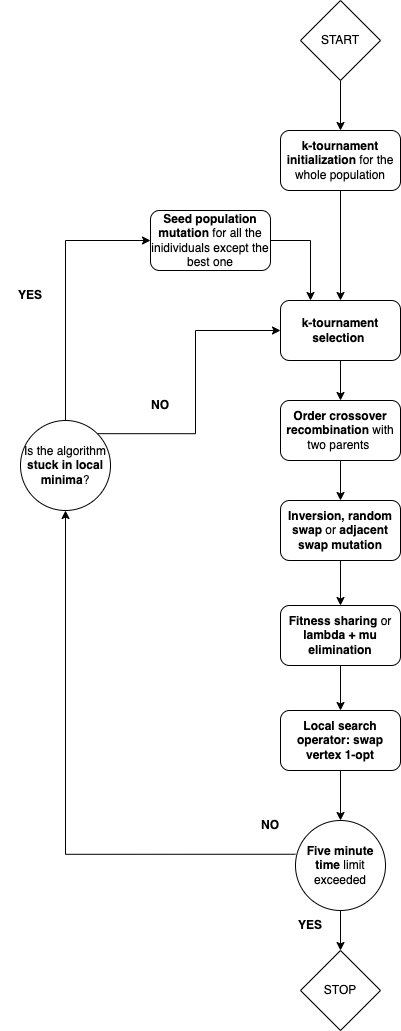

The diagram above was exported from draw.io. Its source (the exported page's mxGraphModel, read from the mxfile embedded in the PNG):
<mxGraphModel dx="1194" dy="1728" grid="1" gridSize="10" guides="1" tooltips="1" connect="1" arrows="1" fold="1" page="1" pageScale="1" pageWidth="827" pageHeight="1169" math="0" shadow="0">
  <root>
    <mxCell id="0" />
    <mxCell id="1" parent="0" />
    <mxCell id="RH1JmuK1C0yeKvyubfM7-24" style="edgeStyle=orthogonalEdgeStyle;rounded=0;orthogonalLoop=1;jettySize=auto;html=1;exitX=0.5;exitY=1;exitDx=0;exitDy=0;" parent="1" source="RH1JmuK1C0yeKvyubfM7-1" target="RH1JmuK1C0yeKvyubfM7-7" edge="1">
      <mxGeometry relative="1" as="geometry" />
    </mxCell>
    <mxCell id="RH1JmuK1C0yeKvyubfM7-1" value="&lt;b&gt;k-tournament initialization&lt;/b&gt; for the whole population" style="rounded=1;whiteSpace=wrap;html=1;" parent="1" vertex="1">
      <mxGeometry x="330" y="80" width="120" height="60" as="geometry" />
    </mxCell>
    <mxCell id="RH1JmuK1C0yeKvyubfM7-25" style="edgeStyle=orthogonalEdgeStyle;rounded=0;orthogonalLoop=1;jettySize=auto;html=1;exitX=1;exitY=0.5;exitDx=0;exitDy=0;entryX=0.25;entryY=0;entryDx=0;entryDy=0;" parent="1" source="RH1JmuK1C0yeKvyubfM7-2" target="RH1JmuK1C0yeKvyubfM7-7" edge="1">
      <mxGeometry relative="1" as="geometry" />
    </mxCell>
    <mxCell id="RH1JmuK1C0yeKvyubfM7-2" value="&lt;b&gt;Seed population mutation&lt;/b&gt; for all the inidividuals except the best one" style="rounded=1;whiteSpace=wrap;html=1;" parent="1" vertex="1">
      <mxGeometry x="200" y="160" width="120" height="60" as="geometry" />
    </mxCell>
    <mxCell id="RH1JmuK1C0yeKvyubfM7-30" style="edgeStyle=orthogonalEdgeStyle;rounded=0;orthogonalLoop=1;jettySize=auto;html=1;exitX=0.5;exitY=1;exitDx=0;exitDy=0;entryX=0.5;entryY=0;entryDx=0;entryDy=0;" parent="1" source="RH1JmuK1C0yeKvyubfM7-4" edge="1">
      <mxGeometry relative="1" as="geometry">
        <mxPoint x="390" y="450" as="targetPoint" />
      </mxGeometry>
    </mxCell>
    <mxCell id="RH1JmuK1C0yeKvyubfM7-4" value="&lt;b&gt;Order crossover recombination&lt;/b&gt; with two parents&amp;nbsp;" style="rounded=1;whiteSpace=wrap;html=1;" parent="1" vertex="1">
      <mxGeometry x="330" y="350" width="120" height="60" as="geometry" />
    </mxCell>
    <mxCell id="RH1JmuK1C0yeKvyubfM7-6" style="edgeStyle=orthogonalEdgeStyle;rounded=0;orthogonalLoop=1;jettySize=auto;html=1;exitX=0.5;exitY=1;exitDx=0;exitDy=0;entryX=0.5;entryY=0;entryDx=0;entryDy=0;" parent="1" target="RH1JmuK1C0yeKvyubfM7-1" edge="1">
      <mxGeometry relative="1" as="geometry">
        <mxPoint x="390" y="30" as="sourcePoint" />
      </mxGeometry>
    </mxCell>
    <mxCell id="RH1JmuK1C0yeKvyubfM7-27" style="edgeStyle=orthogonalEdgeStyle;rounded=0;orthogonalLoop=1;jettySize=auto;html=1;exitX=0.5;exitY=1;exitDx=0;exitDy=0;entryX=0.5;entryY=0;entryDx=0;entryDy=0;" parent="1" source="RH1JmuK1C0yeKvyubfM7-7" target="RH1JmuK1C0yeKvyubfM7-4" edge="1">
      <mxGeometry relative="1" as="geometry" />
    </mxCell>
    <mxCell id="RH1JmuK1C0yeKvyubfM7-7" value="&lt;b&gt;k-tournament selection&lt;/b&gt;&amp;nbsp;" style="rounded=1;whiteSpace=wrap;html=1;" parent="1" vertex="1">
      <mxGeometry x="330" y="250" width="120" height="60" as="geometry" />
    </mxCell>
    <mxCell id="RH1JmuK1C0yeKvyubfM7-37" style="edgeStyle=orthogonalEdgeStyle;rounded=0;orthogonalLoop=1;jettySize=auto;html=1;exitX=0.5;exitY=1;exitDx=0;exitDy=0;entryX=0.5;entryY=0;entryDx=0;entryDy=0;" parent="1" source="RH1JmuK1C0yeKvyubfM7-8" target="RH1JmuK1C0yeKvyubfM7-9" edge="1">
      <mxGeometry relative="1" as="geometry" />
    </mxCell>
    <mxCell id="RH1JmuK1C0yeKvyubfM7-8" value="&lt;b&gt;Inversion, random swap &lt;/b&gt;or&lt;b&gt; adjacent swap mutation&lt;/b&gt;" style="rounded=1;whiteSpace=wrap;html=1;" parent="1" vertex="1">
      <mxGeometry x="330" y="450" width="120" height="60" as="geometry" />
    </mxCell>
    <mxCell id="1Gns0gFfTN6lNmeGsROO-2" style="edgeStyle=orthogonalEdgeStyle;rounded=0;orthogonalLoop=1;jettySize=auto;html=1;exitX=0.5;exitY=1;exitDx=0;exitDy=0;entryX=0.5;entryY=0;entryDx=0;entryDy=0;" edge="1" parent="1" source="RH1JmuK1C0yeKvyubfM7-9" target="1Gns0gFfTN6lNmeGsROO-1">
      <mxGeometry relative="1" as="geometry" />
    </mxCell>
    <mxCell id="RH1JmuK1C0yeKvyubfM7-9" value="&lt;b&gt;Fitness sharing &lt;/b&gt;or&lt;b&gt; lambda + mu elimination&lt;/b&gt;" style="rounded=1;whiteSpace=wrap;html=1;" parent="1" vertex="1">
      <mxGeometry x="330" y="555" width="120" height="60" as="geometry" />
    </mxCell>
    <mxCell id="RH1JmuK1C0yeKvyubfM7-40" style="edgeStyle=orthogonalEdgeStyle;rounded=0;orthogonalLoop=1;jettySize=auto;html=1;exitX=0.5;exitY=1;exitDx=0;exitDy=0;entryX=0.5;entryY=0;entryDx=0;entryDy=0;" parent="1" source="RH1JmuK1C0yeKvyubfM7-10" target="RH1JmuK1C0yeKvyubfM7-14" edge="1">
      <mxGeometry relative="1" as="geometry" />
    </mxCell>
    <mxCell id="RH1JmuK1C0yeKvyubfM7-10" value="&lt;b&gt;Five minute time &lt;/b&gt;limit exceeded" style="ellipse;whiteSpace=wrap;html=1;aspect=fixed;" parent="1" vertex="1">
      <mxGeometry x="345" y="770" width="90" height="90" as="geometry" />
    </mxCell>
    <mxCell id="RH1JmuK1C0yeKvyubfM7-12" value="&lt;b&gt;YES&lt;/b&gt;" style="text;html=1;strokeColor=none;fillColor=none;align=center;verticalAlign=middle;whiteSpace=wrap;rounded=0;" parent="1" vertex="1">
      <mxGeometry x="330" y="860" width="60" height="30" as="geometry" />
    </mxCell>
    <mxCell id="RH1JmuK1C0yeKvyubfM7-16" style="edgeStyle=orthogonalEdgeStyle;rounded=0;orthogonalLoop=1;jettySize=auto;html=1;exitX=0;exitY=0.375;exitDx=0;exitDy=0;exitPerimeter=0;" parent="1" source="RH1JmuK1C0yeKvyubfM7-10" target="RH1JmuK1C0yeKvyubfM7-17" edge="1">
      <mxGeometry relative="1" as="geometry">
        <mxPoint x="140" y="190" as="targetPoint" />
      </mxGeometry>
    </mxCell>
    <mxCell id="RH1JmuK1C0yeKvyubfM7-15" value="START" style="rhombus;whiteSpace=wrap;html=1;" parent="1" vertex="1">
      <mxGeometry x="350" y="-50" width="80" height="80" as="geometry" />
    </mxCell>
    <mxCell id="RH1JmuK1C0yeKvyubfM7-20" style="edgeStyle=orthogonalEdgeStyle;rounded=0;orthogonalLoop=1;jettySize=auto;html=1;exitX=0.5;exitY=0;exitDx=0;exitDy=0;entryX=0;entryY=0.5;entryDx=0;entryDy=0;" parent="1" source="RH1JmuK1C0yeKvyubfM7-17" target="RH1JmuK1C0yeKvyubfM7-2" edge="1">
      <mxGeometry relative="1" as="geometry" />
    </mxCell>
    <mxCell id="RH1JmuK1C0yeKvyubfM7-26" style="edgeStyle=orthogonalEdgeStyle;rounded=0;orthogonalLoop=1;jettySize=auto;html=1;exitX=1;exitY=0;exitDx=0;exitDy=0;entryX=0;entryY=0.5;entryDx=0;entryDy=0;" parent="1" source="RH1JmuK1C0yeKvyubfM7-17" target="RH1JmuK1C0yeKvyubfM7-7" edge="1">
      <mxGeometry relative="1" as="geometry" />
    </mxCell>
    <mxCell id="RH1JmuK1C0yeKvyubfM7-17" value="Is the algorithm &lt;b&gt;stuck in local minima&lt;/b&gt;?" style="ellipse;whiteSpace=wrap;html=1;aspect=fixed;" parent="1" vertex="1">
      <mxGeometry x="70" y="370" width="90" height="90" as="geometry" />
    </mxCell>
    <mxCell id="RH1JmuK1C0yeKvyubfM7-18" value="&lt;b&gt;NO&lt;/b&gt;" style="text;html=1;strokeColor=none;fillColor=none;align=center;verticalAlign=middle;whiteSpace=wrap;rounded=0;" parent="1" vertex="1">
      <mxGeometry x="290" y="760" width="60" height="30" as="geometry" />
    </mxCell>
    <mxCell id="RH1JmuK1C0yeKvyubfM7-21" value="&lt;b&gt;YES&lt;/b&gt;" style="text;html=1;strokeColor=none;fillColor=none;align=center;verticalAlign=middle;whiteSpace=wrap;rounded=0;" parent="1" vertex="1">
      <mxGeometry x="50" y="230" width="60" height="30" as="geometry" />
    </mxCell>
    <mxCell id="RH1JmuK1C0yeKvyubfM7-22" value="&lt;b&gt;NO&lt;/b&gt;" style="text;html=1;strokeColor=none;fillColor=none;align=center;verticalAlign=middle;whiteSpace=wrap;rounded=0;" parent="1" vertex="1">
      <mxGeometry x="180" y="340" width="60" height="30" as="geometry" />
    </mxCell>
    <mxCell id="RH1JmuK1C0yeKvyubfM7-14" value="STOP" style="rhombus;whiteSpace=wrap;html=1;" parent="1" vertex="1">
      <mxGeometry x="350" y="900" width="80" height="80" as="geometry" />
    </mxCell>
    <mxCell id="1Gns0gFfTN6lNmeGsROO-3" style="edgeStyle=orthogonalEdgeStyle;rounded=0;orthogonalLoop=1;jettySize=auto;html=1;exitX=0.5;exitY=1;exitDx=0;exitDy=0;entryX=0.5;entryY=0;entryDx=0;entryDy=0;" edge="1" parent="1" source="1Gns0gFfTN6lNmeGsROO-1" target="RH1JmuK1C0yeKvyubfM7-10">
      <mxGeometry relative="1" as="geometry" />
    </mxCell>
    <mxCell id="1Gns0gFfTN6lNmeGsROO-1" value="&lt;b&gt;Local search operator: swap vertex 1-opt&lt;/b&gt;" style="rounded=1;whiteSpace=wrap;html=1;" vertex="1" parent="1">
      <mxGeometry x="330" y="660" width="120" height="60" as="geometry" />
    </mxCell>
  </root>
</mxGraphModel>